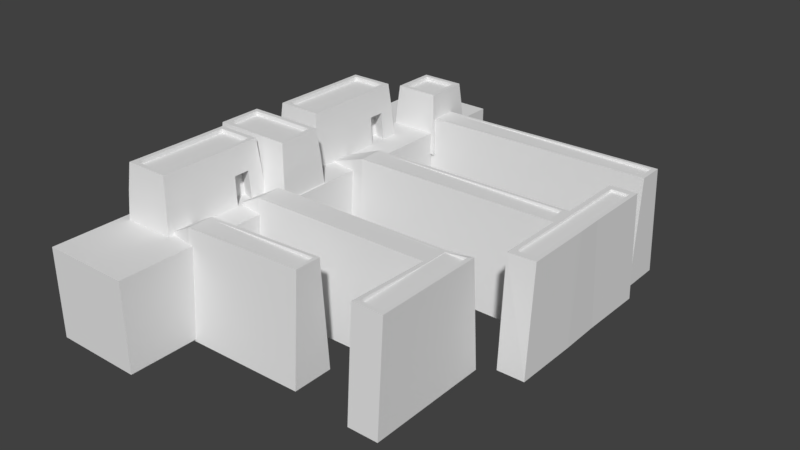 # Source: Egyptian_Port_2.blend  (saved by Blender 2.78.0; exported with 4.5.12 LTS)
import bpy
from mathutils import Matrix  # noqa: F401  (used for matrix-valued properties, if any)

bpy.ops.wm.read_factory_settings(use_empty=True)
scene = bpy.context.scene
scene.name = 'Scene'

# ---- collections
col_collection_1 = bpy.data.collections.new('Collection 1'); scene.collection.children.link(col_collection_1)

# ---- world
world_world = bpy.data.worlds.new('World'); scene.world = world_world
world_world.color = (0.05088, 0.05088, 0.05088)
world_world.use_sun_shadow = False
world_world.sun_shadow_jitter_overblur = 0.0
world_world.cycles.sampling_method = 'MANUAL'

# ---- meshes
me_cube_002 = bpy.data.meshes.new('Cube.002')
me_cube_002.from_pydata([(-0.0881, -0.03925, -0.02259), (-0.08134, -0.03249, 0.07063), (-0.0881, 0.03893, -0.02259), (-0.08134, 0.03217, 0.07063), (0.0398, -0.04021, -0.02259), (0.03303, -0.03345, 0.07063), (0.0398, 0.03797, -0.02259), (0.03303, 0.03121, 0.07063), (-0.07466, -0.02581, 0.07063), (-0.07466, 0.02549, 0.07063), (0.02636, 0.02453, 0.07063), (0.02636, -0.02677, 0.07063), (-0.07466, -0.02581, 0.06473), (-0.07466, 0.02549, 0.06473), (0.02636, 0.02453, 0.06473), (0.02636, -0.02677, 0.06473), (0.01374, 0.03797, -0.02259), (-0.01232, 0.03797, -0.02259), (-0.01007, 0.03121, 0.07063), (0.01148, 0.03121, 0.07063), (-0.01232, -0.04021, -0.02259), (0.01374, -0.04021, -0.02259), (0.01148, -0.03345, 0.07063), (-0.01007, -0.03345, 0.07063), (-0.007842, 0.02453, 0.07063), (0.009257, 0.02453, 0.07063), (0.009257, -0.02677, 0.07063), (-0.007842, -0.02677, 0.07063), (-0.007842, 0.02453, 0.06473), (0.009257, 0.02453, 0.06473), (0.009257, -0.02677, 0.06473), (-0.007842, -0.02677, 0.06473), (-0.08472, -0.03587, 0.03154), (-0.08472, 0.03555, 0.03154), (0.03642, 0.03459, 0.03154), (0.03642, -0.03683, 0.03154), (0.01261, -0.03683, 0.03154), (-0.01119, -0.03683, 0.03154), (-0.01119, 0.03459, 0.03154), (0.01261, 0.03459, 0.03154), (-0.0195, -0.01968, -0.02412), (0.02091, -0.01968, -0.02412), (0.01916, -0.0163, 0.03001), (-0.01775, -0.0163, 0.03001)], [], [(32, 1, 3, 33), (39, 19, 7, 34), (34, 7, 5, 35), (37, 23, 1, 32), (16, 6, 4, 21), (18, 3, 9, 24), (11, 10, 14, 15), (5, 7, 10, 11), (3, 1, 8, 9), (22, 5, 11, 26), (28, 13, 12, 31), (9, 8, 12, 13), (26, 11, 15, 30), (24, 9, 13, 28), (10, 25, 29, 14), (25, 24, 28, 29), (8, 27, 31, 12), (27, 26, 30, 31), (14, 29, 30, 15), (29, 28, 31, 30), (1, 23, 27, 8), (23, 22, 26, 27), (7, 19, 25, 10), (19, 18, 24, 25), (2, 17, 20, 0), (17, 16, 21, 20), (35, 5, 22, 36), (36, 22, 23, 37), (33, 3, 18, 38), (38, 18, 19, 39), (17, 38, 39, 16), (2, 33, 38, 17), (36, 37, 43, 42), (4, 35, 36, 21), (20, 37, 32, 0), (6, 34, 35, 4), (16, 39, 34, 6), (0, 32, 33, 2), (41, 42, 43, 40), (37, 20, 40, 43), (20, 21, 41, 40), (21, 36, 42, 41)])
_uv = me_cube_002.uv_layers.new(name='UVMap')
_uv.uv.foreach_set('vector', [1.788, 1.427, 1.737, 2.019, 0.8141, 2.019, 0.7685, 1.427, -0.05461, -1.545, -0.6163, -1.528, -0.6162, -1.854, -0.05447, -1.905, 2.909, 1.427, 2.864, 2.019, 1.94, 2.019, 1.889, 1.427, -1.178, -1.184, -0.6167, -1.201, -0.6164, 0.4965, -1.178, 0.5473, 1.845, 0.204, 1.848, 0.598, 0.7284, 0.6074, 0.7254, 0.2134, 0.7171, 1.258, 0.7225, 2.955, 0.6276, 2.853, 0.6217, 1.224, -1.914, 1.371, -1.914, 0.5982, -1.829, 0.598, -1.829, 1.371, -0.2037, 0.598, 0.7225, 0.6065, 0.626, 0.7066, -0.1089, 0.6998, 0.7225, 2.955, -0.2037, 2.947, -0.1072, 2.847, 0.6276, 2.853, -0.2064, 0.9239, -0.2037, 0.598, -0.1089, 0.6998, -0.111, 0.9584, -0.2137, 1.122, -0.2091, 2.752, -0.944, 2.745, -0.9486, 1.115, -1.914, 2.145, -1.914, 1.371, -1.829, 1.372, -1.829, 2.145, 1.933, -1.697, 1.933, -1.955, 2.018, -1.955, 2.017, -1.697, 1.933, -1.438, 1.933, 0.1916, 1.848, 0.1916, 1.848, -1.438, 1.933, -1.955, 1.933, -1.697, 1.848, -1.697, 1.848, -1.955, 1.933, -1.697, 1.933, -1.438, 1.848, -1.438, 1.848, -1.697, 1.933, 0.1916, 1.933, -1.438, 2.017, -1.438, 2.018, 0.1916, 1.933, -1.438, 1.933, -1.697, 2.017, -1.697, 2.017, -1.438, -0.2091, 0.6053, -0.2114, 0.8639, -0.9463, 0.8565, -0.944, 0.598, -0.2114, 0.8639, -0.2137, 1.122, -0.9486, 1.115, -0.9463, 0.8565, -0.2037, 2.947, -0.2091, 1.25, -0.1132, 1.217, -0.1072, 2.847, -0.2091, 1.25, -0.2064, 0.9239, -0.111, 0.9584, -0.1132, 1.217, 0.7225, 0.6065, 0.7198, 0.9323, 0.6238, 0.9651, 0.626, 0.7066, 0.7198, 0.9323, 0.7171, 1.258, 0.6217, 1.224, 0.6238, 0.9651, 1.848, -1.955, 1.842, -0.1901, 0.7225, -0.1807, 0.7284, -1.946, 1.842, -0.1901, 1.845, 0.204, 0.7254, 0.2134, 0.7225, -0.1807, -1.178, -1.904, -0.6164, -1.852, -0.6166, -1.526, -1.178, -1.544, -1.178, -1.544, -0.6166, -1.526, -0.6167, -1.201, -1.178, -1.184, -0.05443, 0.5465, -0.6161, 0.4951, -0.6164, -1.202, -0.05474, -1.185, -0.05474, -1.185, -0.6164, -1.202, -0.6163, -1.528, -0.05461, -1.545, 0.7222, -1.167, -0.05474, -1.185, -0.05461, -1.545, 0.7223, -1.561, 0.7225, 0.598, -0.05443, 0.5465, -0.05474, -1.185, 0.7222, -1.167, 2.018, -1.496, 2.018, -1.856, 2.312, -1.955, 2.312, -1.397, -1.955, -1.955, -1.178, -1.904, -1.178, -1.544, -1.955, -1.561, -1.955, -1.167, -1.178, -1.184, -1.178, 0.5473, -1.955, 0.598, 2.955, 0.6074, 2.909, 1.427, 1.889, 1.427, 1.839, 0.6074, 0.7223, -1.561, -0.05461, -1.545, -0.05447, -1.905, 0.7225, -1.955, 1.839, 0.6074, 1.788, 1.427, 0.7685, 1.427, 0.7225, 0.6074, 0.3578, 0.7065, 0.3585, 0.6827, 0.3738, 0.6827, 0.3745, 0.7065, -1.225, 1.418, -1.225, 2.237, -1.527, 2.239, -1.527, 1.42, -1.829, 1.921, -1.829, 1.527, -1.535, 1.419, -1.535, 2.03, -1.527, 0.5996, -1.527, 1.419, -1.829, 1.417, -1.829, 0.598])
me_cube_002.use_remesh_preserve_volume = False
me_cube_002.use_remesh_preserve_attributes = False
me_cube_002.use_mirror_vertex_groups = False
me_cube_002.update()
me_cube_001 = bpy.data.meshes.new('Cube.001')
me_cube_001.from_pydata([(-0.129, -0.03886, -0.02259), (-0.1223, -0.0321, 0.07063), (-0.129, 0.03932, -0.02259), (-0.1223, 0.03255, 0.07063), (0.0398, -0.04021, -0.02259), (0.03303, -0.03345, 0.07063), (0.0398, 0.03797, -0.02259), (0.03303, 0.03121, 0.07063), (-0.1156, -0.02542, 0.07063), (-0.1156, 0.02588, 0.07063), (0.02636, 0.02453, 0.07063), (0.02636, -0.02677, 0.07063), (-0.1156, -0.02542, 0.06473), (-0.1156, 0.02588, 0.06473), (0.02636, 0.02453, 0.06473), (0.02636, -0.02677, 0.06473), (0.01374, 0.03797, -0.02259), (-0.01232, 0.03797, -0.02259), (-0.01007, 0.03121, 0.07063), (0.01148, 0.03121, 0.07063), (-0.01232, -0.04021, -0.02259), (0.01374, -0.04021, -0.02259), (0.01148, -0.03345, 0.07063), (-0.01007, -0.03345, 0.07063), (-0.007842, 0.02453, 0.07063), (0.009257, 0.02453, 0.07063), (0.009257, -0.02677, 0.07063), (-0.007842, -0.02677, 0.07063), (-0.007842, 0.02453, 0.06473), (0.009257, 0.02453, 0.06473), (0.009257, -0.02677, 0.06473), (-0.007842, -0.02677, 0.06473), (-0.1257, -0.03548, 0.03154), (-0.1257, 0.03594, 0.03154), (0.03642, 0.03459, 0.03154), (0.03642, -0.03683, 0.03154), (0.01261, -0.03683, 0.03154), (-0.01119, -0.03683, 0.03154), (-0.01119, 0.03459, 0.03154), (0.01261, 0.03459, 0.03154), (-0.0195, -0.01968, -0.02412), (0.02091, -0.01968, -0.02412), (0.01916, -0.0163, 0.03001), (-0.01775, -0.0163, 0.03001)], [], [(32, 1, 3, 33), (39, 19, 7, 34), (34, 7, 5, 35), (37, 23, 1, 32), (16, 6, 4, 21), (18, 3, 9, 24), (11, 10, 14, 15), (5, 7, 10, 11), (3, 1, 8, 9), (22, 5, 11, 26), (28, 13, 12, 31), (9, 8, 12, 13), (26, 11, 15, 30), (24, 9, 13, 28), (10, 25, 29, 14), (25, 24, 28, 29), (8, 27, 31, 12), (27, 26, 30, 31), (14, 29, 30, 15), (29, 28, 31, 30), (1, 23, 27, 8), (23, 22, 26, 27), (7, 19, 25, 10), (19, 18, 24, 25), (2, 17, 20, 0), (17, 16, 21, 20), (35, 5, 22, 36), (36, 22, 23, 37), (33, 3, 18, 38), (38, 18, 19, 39), (17, 38, 39, 16), (2, 33, 38, 17), (36, 37, 43, 42), (4, 35, 36, 21), (20, 37, 32, 0), (6, 34, 35, 4), (16, 39, 34, 6), (0, 32, 33, 2), (41, 42, 43, 40), (37, 20, 40, 43), (20, 21, 41, 40), (21, 36, 42, 41)])
_uv = me_cube_001.uv_layers.new(name='UVMap')
_uv.uv.foreach_set('vector', [1.788, 1.427, 1.737, 2.019, 0.8141, 2.019, 0.7685, 1.427, -0.05461, -1.545, -0.6163, -1.528, -0.6162, -1.854, -0.05447, -1.905, 2.909, 1.427, 2.864, 2.019, 1.94, 2.019, 1.889, 1.427, -1.178, -1.184, -0.6167, -1.201, -0.6164, 0.4965, -1.178, 0.5473, 1.845, 0.204, 1.848, 0.598, 0.7284, 0.6074, 0.7254, 0.2134, 0.7171, 1.258, 0.7225, 2.955, 0.6276, 2.853, 0.6217, 1.224, -1.914, 1.371, -1.914, 0.5982, -1.829, 0.598, -1.829, 1.371, -0.2037, 0.598, 0.7225, 0.6065, 0.626, 0.7066, -0.1089, 0.6998, 0.7225, 2.955, -0.2037, 2.947, -0.1072, 2.847, 0.6276, 2.853, -0.2064, 0.9239, -0.2037, 0.598, -0.1089, 0.6998, -0.111, 0.9584, -0.2137, 1.122, -0.2091, 2.752, -0.944, 2.745, -0.9486, 1.115, -1.914, 2.145, -1.914, 1.371, -1.829, 1.372, -1.829, 2.145, 1.933, -1.697, 1.933, -1.955, 2.018, -1.955, 2.017, -1.697, 1.933, -1.438, 1.933, 0.1916, 1.848, 0.1916, 1.848, -1.438, 1.933, -1.955, 1.933, -1.697, 1.848, -1.697, 1.848, -1.955, 1.933, -1.697, 1.933, -1.438, 1.848, -1.438, 1.848, -1.697, 1.933, 0.1916, 1.933, -1.438, 2.017, -1.438, 2.018, 0.1916, 1.933, -1.438, 1.933, -1.697, 2.017, -1.697, 2.017, -1.438, -0.2091, 0.6053, -0.2114, 0.8639, -0.9463, 0.8565, -0.944, 0.598, -0.2114, 0.8639, -0.2137, 1.122, -0.9486, 1.115, -0.9463, 0.8565, -0.2037, 2.947, -0.2091, 1.25, -0.1132, 1.217, -0.1072, 2.847, -0.2091, 1.25, -0.2064, 0.9239, -0.111, 0.9584, -0.1132, 1.217, 0.7225, 0.6065, 0.7198, 0.9323, 0.6238, 0.9651, 0.626, 0.7066, 0.7198, 0.9323, 0.7171, 1.258, 0.6217, 1.224, 0.6238, 0.9651, 1.848, -1.955, 1.842, -0.1901, 0.7225, -0.1807, 0.7284, -1.946, 1.842, -0.1901, 1.845, 0.204, 0.7254, 0.2134, 0.7225, -0.1807, -1.178, -1.904, -0.6164, -1.852, -0.6166, -1.526, -1.178, -1.544, -1.178, -1.544, -0.6166, -1.526, -0.6167, -1.201, -1.178, -1.184, -0.05443, 0.5465, -0.6161, 0.4951, -0.6164, -1.202, -0.05474, -1.185, -0.05474, -1.185, -0.6164, -1.202, -0.6163, -1.528, -0.05461, -1.545, 0.7222, -1.167, -0.05474, -1.185, -0.05461, -1.545, 0.7223, -1.561, 0.7225, 0.598, -0.05443, 0.5465, -0.05474, -1.185, 0.7222, -1.167, 2.018, -1.496, 2.018, -1.856, 2.312, -1.955, 2.312, -1.397, -1.955, -1.955, -1.178, -1.904, -1.178, -1.544, -1.955, -1.561, -1.955, -1.167, -1.178, -1.184, -1.178, 0.5473, -1.955, 0.598, 2.955, 0.6074, 2.909, 1.427, 1.889, 1.427, 1.839, 0.6074, 0.7223, -1.561, -0.05461, -1.545, -0.05447, -1.905, 0.7225, -1.955, 1.839, 0.6074, 1.788, 1.427, 0.7685, 1.427, 0.7225, 0.6074, 0.3578, 0.7065, 0.3585, 0.6827, 0.3738, 0.6827, 0.3745, 0.7065, -1.225, 1.418, -1.225, 2.237, -1.527, 2.239, -1.527, 1.42, -1.829, 1.921, -1.829, 1.527, -1.535, 1.419, -1.535, 2.03, -1.527, 0.5996, -1.527, 1.419, -1.829, 1.417, -1.829, 0.598])
me_cube_001.use_remesh_preserve_volume = False
me_cube_001.use_remesh_preserve_attributes = False
me_cube_001.use_mirror_vertex_groups = False
me_cube_001.update()
me_cube = bpy.data.meshes.new('Cube')
me_cube.from_pydata([(-1.0, -1.0, -1.0), (-1.0, -1.0, 1.0), (-1.0, 1.0, -1.0), (-1.0, 1.0, 1.0), (1.0, -1.0, -1.0), (1.0, -1.0, 1.0), (1.0, 1.0, -1.0), (1.0, 1.0, 1.0)], [], [(0, 1, 3, 2), (2, 3, 7, 6), (6, 7, 5, 4), (4, 5, 1, 0), (2, 6, 4, 0), (7, 3, 1, 5)])
_uv = me_cube.uv_layers.new(name='UVMap')
_uv.uv.foreach_set('vector', [1.054, -0.0544, -0.0544, -0.0544, -0.0544, -1.163, 1.054, -1.163, -0.0544, 1.054, -1.163, 1.054, -1.163, -0.0544, -0.0544, -0.0544, -0.0544, -0.0544, -1.163, -0.0544, -1.163, -1.163, -0.0544, -1.163, -0.0544, 1.054, -0.0544, -0.0544, 1.054, -0.0544, 1.054, 1.054, 2.163, -0.0544, 1.054, -0.0544, 1.054, -1.163, 2.163, -1.163, -0.0544, 1.054, -0.0544, 2.163, -1.163, 2.163, -1.163, 1.054])
me_cube.use_remesh_preserve_volume = False
me_cube.use_remesh_preserve_attributes = False
me_cube.use_mirror_vertex_groups = False
me_cube.update()
me_cube_052 = bpy.data.meshes.new('Cube.052')
me_cube_052.from_pydata([(-0.03838, -0.04021, -0.02259), (-0.03162, -0.03345, 0.07063), (-0.03838, 0.03797, -0.02259), (-0.03162, 0.03121, 0.07063), (0.0398, -0.04021, -0.02259), (0.03303, -0.03345, 0.07063), (0.0398, 0.03797, -0.02259), (0.03303, 0.03121, 0.07063), (-0.02494, -0.02677, 0.07063), (-0.02494, 0.02453, 0.07063), (0.02636, 0.02453, 0.07063), (0.02636, -0.02677, 0.07063), (-0.02494, -0.02677, 0.06473), (-0.02494, 0.02453, 0.06473), (0.02636, 0.02453, 0.06473), (0.02636, -0.02677, 0.06473), (0.01374, 0.03797, -0.02259), (-0.01232, 0.03797, -0.02259), (-0.01007, 0.03121, 0.07063), (0.01148, 0.03121, 0.07063), (-0.01232, -0.04021, -0.02259), (0.01374, -0.04021, -0.02259), (0.01148, -0.03345, 0.07063), (-0.01007, -0.03345, 0.07063), (-0.007842, 0.02453, 0.07063), (0.009257, 0.02453, 0.07063), (0.009257, -0.02677, 0.07063), (-0.007842, -0.02677, 0.07063), (-0.007842, 0.02453, 0.06473), (0.009257, 0.02453, 0.06473), (0.009257, -0.02677, 0.06473), (-0.007842, -0.02677, 0.06473), (-0.035, -0.03683, 0.03154), (-0.035, 0.03459, 0.03154), (0.03642, 0.03459, 0.03154), (0.03642, -0.03683, 0.03154), (0.01261, -0.03683, 0.03154), (-0.01119, -0.03683, 0.03154), (-0.01119, 0.03459, 0.03154), (0.01261, 0.03459, 0.03154), (-0.0195, -0.01968, -0.02412), (0.02091, -0.01968, -0.02412), (0.01916, -0.0163, 0.03001), (-0.01775, -0.0163, 0.03001)], [], [(32, 1, 3, 33), (39, 19, 7, 34), (34, 7, 5, 35), (37, 23, 1, 32), (16, 6, 4, 21), (18, 3, 9, 24), (11, 10, 14, 15), (5, 7, 10, 11), (3, 1, 8, 9), (22, 5, 11, 26), (28, 13, 12, 31), (9, 8, 12, 13), (26, 11, 15, 30), (24, 9, 13, 28), (10, 25, 29, 14), (25, 24, 28, 29), (8, 27, 31, 12), (27, 26, 30, 31), (14, 29, 30, 15), (29, 28, 31, 30), (1, 23, 27, 8), (23, 22, 26, 27), (7, 19, 25, 10), (19, 18, 24, 25), (2, 17, 20, 0), (17, 16, 21, 20), (35, 5, 22, 36), (36, 22, 23, 37), (33, 3, 18, 38), (38, 18, 19, 39), (17, 38, 39, 16), (2, 33, 38, 17), (36, 37, 43, 42), (4, 35, 36, 21), (20, 37, 32, 0), (6, 34, 35, 4), (16, 39, 34, 6), (0, 32, 33, 2), (41, 42, 43, 40), (37, 20, 40, 43), (20, 21, 41, 40), (21, 36, 42, 41)])
_uv = me_cube_052.uv_layers.new(name='UVMap')
_uv.uv.foreach_set('vector', [-1.356, 0.7492, -1.301, 0.02952, -0.2471, 0.02952, -0.192, 0.7492, -0.58, -0.6908, -0.5984, -1.411, -0.2471, -1.411, -0.192, -0.6908, -0.08181, 0.7492, -0.0267, 0.02952, 1.027, 0.02952, 1.082, 0.7492, 0.6941, -0.6908, 0.6758, -1.411, 1.027, -1.411, 1.082, -0.6908, 1.137, -0.9324, 1.137, -1.411, 2.411, -1.411, 2.411, -0.9324, 2.191, 0.8212, 2.191, 1.217, 2.082, 1.094, 2.082, 0.7803, 0.169, 2.411, 0.169, 1.469, 0.2651, 1.469, 0.2651, 2.411, 1.137, 0.02952, 2.191, 0.02952, 2.082, 0.1522, 1.246, 0.1522, 2.191, 1.217, 1.137, 1.217, 1.246, 1.094, 2.082, 1.094, 1.137, 0.4253, 1.137, 0.02952, 1.246, 0.1522, 1.246, 0.4662, 1.973, 1.845, 1.973, 2.159, 1.137, 2.159, 1.137, 1.845, 0.2651, 2.411, 0.2651, 1.469, 0.3613, 1.469, 0.3613, 2.411, 0.3613, 1.783, 0.3613, 1.469, 0.4573, 1.469, 0.4573, 1.783, 0.5534, 2.097, 0.5534, 2.411, 0.4573, 2.411, 0.4573, 2.097, 0.5534, 1.469, 0.5534, 1.783, 0.4573, 1.783, 0.4573, 1.469, 0.5534, 1.783, 0.5534, 2.097, 0.4573, 2.097, 0.4573, 1.783, 0.3613, 2.411, 0.3613, 2.097, 0.4573, 2.097, 0.4573, 2.411, 0.3613, 2.097, 0.3613, 1.783, 0.4573, 1.783, 0.4573, 2.097, 1.973, 1.217, 1.973, 1.531, 1.137, 1.531, 1.137, 1.217, 1.973, 1.531, 1.973, 1.845, 1.137, 1.845, 1.137, 1.531, 1.137, 1.217, 1.137, 0.8212, 1.246, 0.7803, 1.246, 1.094, 1.137, 0.8212, 1.137, 0.4253, 1.246, 0.4662, 1.246, 0.7803, 2.191, 0.02952, 2.191, 0.4253, 2.082, 0.4662, 2.082, 0.1522, 2.191, 0.4253, 2.191, 0.8212, 2.082, 0.7803, 2.082, 0.4662, 1.137, 0.02475, 1.137, -0.4538, 2.411, -0.4538, 2.411, 0.02475, 1.137, -0.4538, 1.137, -0.9324, 2.411, -0.9324, 2.411, -0.4538, -0.08183, -0.6908, -0.02674, -1.411, 0.3245, -1.411, 0.3062, -0.6908, 0.3062, -0.6908, 0.3245, -1.411, 0.6758, -1.411, 0.6941, -0.6908, -1.356, -0.6908, -1.301, -1.411, -0.9496, -1.411, -0.968, -0.6908, -0.968, -0.6908, -0.9496, -1.411, -0.5984, -1.411, -0.58, -0.6908, -0.9863, 0.02952, -0.968, -0.6908, -0.58, -0.6908, -0.5616, 0.02952, -1.411, 0.02952, -1.356, -0.6908, -0.968, -0.6908, -0.9863, 0.02952, 0.169, 1.469, 0.169, 1.906, -0.1196, 1.906, -0.1196, 1.469, -0.1369, 0.02952, -0.08183, -0.6908, 0.3062, -0.6908, 0.2878, 0.02952, 0.7125, 0.02952, 0.6941, -0.6908, 1.082, -0.6908, 1.137, 0.02952, -0.1369, 1.469, -0.08181, 0.7492, 1.082, 0.7492, 1.137, 1.469, -0.5616, 0.02952, -0.58, -0.6908, -0.192, -0.6908, -0.1369, 0.02952, -1.411, 1.469, -1.356, 0.7492, -0.192, 0.7492, -0.1369, 1.469, 0.3642, 0.7055, 0.3647, 0.6871, 0.3746, 0.6871, 0.3751, 0.7055, -0.6971, 2.188, -0.6971, 1.469, -0.4079, 1.469, -0.4079, 2.188, -0.1196, 1.469, -0.1196, 1.947, -0.4079, 1.947, -0.4079, 1.469, -0.6971, 1.469, -0.6971, 2.188, -0.9863, 2.188, -0.9863, 1.469])
me_cube_052.use_remesh_preserve_volume = False
me_cube_052.use_remesh_preserve_attributes = False
me_cube_052.use_mirror_vertex_groups = False
me_cube_052.update()
me_cube_016 = bpy.data.meshes.new('Cube.016')
me_cube_016.from_pydata([(0.03319, -0.04796, -0.06625), (0.01877, -0.04851, 0.1425), (-0.04507, -0.05095, -0.06625), (-0.03064, -0.0504, 0.1425), (0.01994, 0.1861, -0.06625), (0.005521, 0.1855, 0.1364), (-0.05831, 0.1831, -0.06625), (-0.04389, 0.1836, 0.1364), (0.01212, -0.04213, 0.1425), (-0.02466, -0.04354, 0.1425), (-0.03725, 0.1772, 0.1364), (-0.000467, 0.1786, 0.1364), (0.01212, -0.04213, 0.1366), (-0.02466, -0.04354, 0.1366), (-0.03725, 0.1772, 0.1366), (-0.000467, 0.1786, 0.1366), (-0.03898, 0.2346, 0.1084), (-0.04941, 0.2342, -0.03816), (0.007155, 0.2364, -0.03816), (-0.003269, 0.236, 0.1084)], [], [(0, 1, 3, 2), (2, 3, 7, 6), (7, 5, 19, 16), (4, 5, 1, 0), (2, 6, 4, 0), (5, 7, 10, 11), (11, 10, 14, 15), (3, 1, 8, 9), (1, 5, 11, 8), (7, 3, 9, 10), (14, 13, 12, 15), (9, 8, 12, 13), (8, 11, 15, 12), (10, 9, 13, 14), (17, 16, 19, 18), (6, 7, 16, 17), (5, 4, 18, 19), (4, 6, 17, 18)])
_uv = me_cube_016.uv_layers.new(name='UVMap')
_uv.uv.foreach_set('vector', [-0.1521, 2.699, -0.04538, 1.189, 0.3202, 1.189, 0.4269, 2.699, 1.394, 1.189, -0.1521, 1.189, -0.1089, -1.329, 1.393, -1.329, 2.339, -1.316, 1.973, -1.311, 2.02, -1.696, 2.284, -1.699, -1.694, -1.328, -0.1916, -1.328, -0.1521, 1.191, -1.699, 1.191, 1.394, 1.149, 1.394, -1.293, 1.973, -1.287, 1.973, 1.156, 1.973, -1.311, 2.339, -1.316, 2.292, -1.267, 2.02, -1.264, 0.4716, 1.189, 0.4716, 1.455, 0.4707, 1.455, 0.4707, 1.189, 2.339, 1.201, 1.973, 1.205, 2.02, 1.157, 2.292, 1.154, 1.973, 1.205, 1.973, -1.311, 2.02, -1.264, 2.02, 1.157, 2.339, -1.316, 2.339, 1.201, 2.292, 1.154, 2.292, -1.267, 2.339, 0.7217, 2.339, -1.696, 2.611, -1.699, 2.611, 0.7187, 0.4269, 1.455, 0.4269, 1.189, 0.4707, 1.189, 0.4707, 1.455, 2.699, -1.699, 2.698, 0.7241, 2.699, 0.724, 2.655, -1.698, 2.654, -1.699, 2.655, 0.7251, 2.611, 0.7242, 2.655, -1.699, 1.394, 2.215, 1.472, 1.156, 1.736, 1.156, 1.813, 2.215, 1.393, -1.329, -0.1089, -1.329, 0.0958, -1.699, 1.181, -1.699, -0.1916, -1.328, -1.694, -1.328, -1.482, -1.698, -0.3962, -1.699, 1.973, -1.287, 1.394, -1.293, 1.48, -1.699, 1.898, -1.694])
me_cube_016.use_remesh_preserve_volume = False
me_cube_016.use_remesh_preserve_attributes = False
me_cube_016.use_mirror_vertex_groups = False
me_cube_016.update()
me_cube_050 = bpy.data.meshes.new('Cube.050')
me_cube_050.from_pydata([(0.03727, -0.1624, -0.06625), (0.02285, -0.1629, 0.1425), (-0.04098, -0.1654, -0.06625), (-0.02656, -0.1648, 0.1425), (0.01994, 0.1861, -0.06625), (0.005521, 0.1855, 0.1364), (-0.05831, 0.1831, -0.06625), (-0.04389, 0.1836, 0.1364), (0.01621, -0.1565, 0.1425), (-0.02057, -0.1579, 0.1425), (-0.03725, 0.1772, 0.1364), (-0.000467, 0.1786, 0.1364), (0.01621, -0.1565, 0.1366), (-0.02057, -0.1579, 0.1366), (-0.03725, 0.1772, 0.1366), (-0.000467, 0.1786, 0.1366), (-0.03898, 0.2346, 0.1084), (-0.04941, 0.2342, -0.03816), (0.007155, 0.2364, -0.03816), (-0.003269, 0.236, 0.1084)], [], [(0, 1, 3, 2), (2, 3, 7, 6), (7, 5, 19, 16), (4, 5, 1, 0), (2, 6, 4, 0), (5, 7, 10, 11), (11, 10, 14, 15), (3, 1, 8, 9), (1, 5, 11, 8), (7, 3, 9, 10), (14, 13, 12, 15), (9, 8, 12, 13), (8, 11, 15, 12), (10, 9, 13, 14), (17, 16, 19, 18), (6, 7, 16, 17), (5, 4, 18, 19), (4, 6, 17, 18)])
_uv = me_cube_050.uv_layers.new(name='UVMap')
_uv.uv.foreach_set('vector', [-0.1521, 2.699, -0.04538, 1.189, 0.3202, 1.189, 0.4269, 2.699, 1.394, 1.189, -0.1521, 1.189, -0.1089, -1.329, 1.393, -1.329, 2.339, -1.316, 1.973, -1.311, 2.02, -1.696, 2.284, -1.699, -1.694, -1.328, -0.1916, -1.328, -0.1521, 1.191, -1.699, 1.191, 1.394, 1.149, 1.394, -1.293, 1.973, -1.287, 1.973, 1.156, 1.973, -1.311, 2.339, -1.316, 2.292, -1.267, 2.02, -1.264, 0.4716, 1.189, 0.4716, 1.455, 0.4707, 1.455, 0.4707, 1.189, 2.339, 1.201, 1.973, 1.205, 2.02, 1.157, 2.292, 1.154, 1.973, 1.205, 1.973, -1.311, 2.02, -1.264, 2.02, 1.157, 2.339, -1.316, 2.339, 1.201, 2.292, 1.154, 2.292, -1.267, 2.339, 0.7217, 2.339, -1.696, 2.611, -1.699, 2.611, 0.7187, 0.4269, 1.455, 0.4269, 1.189, 0.4707, 1.189, 0.4707, 1.455, 2.699, -1.699, 2.698, 0.7241, 2.699, 0.724, 2.655, -1.698, 2.654, -1.699, 2.655, 0.7251, 2.611, 0.7242, 2.655, -1.699, 1.394, 2.215, 1.472, 1.156, 1.736, 1.156, 1.813, 2.215, 1.393, -1.329, -0.1089, -1.329, 0.0958, -1.699, 1.181, -1.699, -0.1916, -1.328, -1.694, -1.328, -1.482, -1.698, -0.3962, -1.699, 1.973, -1.287, 1.394, -1.293, 1.48, -1.699, 1.898, -1.694])
me_cube_050.use_remesh_preserve_volume = False
me_cube_050.use_remesh_preserve_attributes = False
me_cube_050.use_mirror_vertex_groups = False
me_cube_050.update()
me_cube_049 = bpy.data.meshes.new('Cube.049')
me_cube_049.from_pydata([(0.03289, -0.08132, -0.06625), (0.01847, -0.08187, 0.1425), (-0.04537, -0.08431, -0.06625), (-0.03095, -0.08376, 0.1425), (0.01994, 0.1861, -0.06625), (0.005521, 0.1855, 0.1364), (-0.05831, 0.1831, -0.06625), (-0.04389, 0.1836, 0.1364), (0.01182, -0.07549, 0.1425), (-0.02496, -0.0769, 0.1425), (-0.03725, 0.1772, 0.1364), (-0.000467, 0.1786, 0.1364), (0.01182, -0.07549, 0.1366), (-0.02496, -0.0769, 0.1366), (-0.03725, 0.1772, 0.1366), (-0.000467, 0.1786, 0.1366), (-0.03898, 0.2346, 0.1084), (-0.04941, 0.2342, -0.03816), (0.007155, 0.2364, -0.03816), (-0.003269, 0.236, 0.1084), (-0.04237, -0.1183, -0.06625), (0.03588, -0.1154, -0.06625), (0.02146, -0.1159, 0.1425), (-0.02795, -0.1178, 0.1425), (0.1594, -0.07868, -0.06625), (0.1463, -0.0783, 0.1425), (-0.16, -0.08698, 0.1425), (-0.1707, -0.08687, -0.06625), (0.1606, -0.1129, -0.06625), (0.1499, -0.1126, 0.1425), (-0.1552, -0.1212, 0.1425), (-0.1682, -0.1211, -0.06625), (0.01683, -0.08809, 0.1425), (-0.02856, -0.08963, 0.1425), (0.01908, -0.11, 0.1425), (-0.02632, -0.1116, 0.1425), (-0.1443, -0.1146, 0.1425), (-0.146, -0.09218, 0.1425), (0.1347, -0.08511, 0.1425), (0.1365, -0.1075, 0.1425), (0.01683, -0.08809, 0.1378), (-0.02856, -0.08963, 0.1378), (0.01908, -0.11, 0.1378), (-0.02632, -0.1116, 0.1378), (-0.1443, -0.1146, 0.1378), (-0.146, -0.09218, 0.1378), (0.1347, -0.08511, 0.1378), (0.1365, -0.1075, 0.1378)], [], [(2, 0, 21, 20), (2, 3, 7, 6), (7, 5, 19, 16), (4, 5, 1, 0), (2, 6, 4, 0), (5, 7, 10, 11), (11, 10, 14, 15), (3, 1, 8, 9), (1, 5, 11, 8), (7, 3, 9, 10), (14, 13, 12, 15), (9, 8, 12, 13), (8, 11, 15, 12), (10, 9, 13, 14), (17, 16, 19, 18), (6, 7, 16, 17), (5, 4, 18, 19), (4, 6, 17, 18), (21, 22, 23, 20), (21, 0, 24, 28), (23, 22, 34, 35), (29, 25, 38, 39), (26, 27, 31, 30), (24, 25, 29, 28), (3, 2, 27, 26), (0, 1, 25, 24), (30, 23, 35, 36), (2, 20, 31, 27), (20, 23, 30, 31), (22, 21, 28, 29), (32, 33, 41, 40), (37, 36, 44, 45), (33, 37, 45, 41), (22, 29, 39, 34), (3, 26, 37, 33), (26, 30, 36, 37), (25, 1, 32, 38), (1, 3, 33, 32), (43, 41, 45, 44), (40, 41, 43, 42), (40, 42, 47, 46), (34, 39, 47, 42), (36, 35, 43, 44), (39, 38, 46, 47), (35, 34, 42, 43), (38, 32, 40, 46)])
_uv = me_cube_049.uv_layers.new(name='UVMap')
_uv.uv.foreach_set('vector', [-0.5816, 0.4398, -0.2747, 0.4371, -0.2669, 0.5658, -0.5737, 0.5685, -0.2616, 2.079, -1.081, 2.081, -1.057, 0.7601, -0.2616, 0.7581, 0.9785, -0.8836, 0.7848, -0.8856, 0.8138, -1.081, 0.9538, -1.08, 0.2386, 0.7642, 1.034, 0.7639, 1.052, 2.077, 0.2326, 2.077, -0.5816, 0.4398, -0.6096, -0.8766, -0.3027, -0.8793, -0.2747, 0.4371, 0.7848, -0.8856, 0.9785, -0.8836, 0.9532, -0.8587, 0.809, -0.8602, 0.2284, 0.5685, 0.2284, 0.7081, 0.2279, 0.7081, 0.2279, 0.5685, 0.9483, 0.4393, 0.7545, 0.4373, 0.7799, 0.4125, 0.9241, 0.4139, 0.7545, 0.4373, 0.7848, -0.8856, 0.809, -0.8602, 0.7799, 0.4125, 0.9785, -0.8836, 0.9483, 0.4393, 0.9241, 0.4139, 0.9532, -0.8587, 2.014, 0.5686, 2.014, 1.841, 1.87, 1.842, 1.87, 0.5702, 1.485, 0.293, 1.485, 0.4326, 1.462, 0.4326, 1.462, 0.293, 2.014, 1.839, 2.035, 0.5686, 2.034, 0.5686, 2.037, 1.839, 2.06, 0.5686, 2.061, 1.832, 2.037, 1.831, 2.061, 0.5686, 1.462, 0.293, 1.503, -0.2626, 1.643, -0.2626, 1.684, 0.293, -0.2616, 0.7581, -1.057, 0.7601, -0.9486, 0.57, -0.3733, 0.5685, 1.034, 0.7639, 0.2386, 0.7642, 0.3511, 0.5688, 0.9263, 0.5686, -0.3027, -0.8793, -0.6096, -0.8766, -0.5689, -1.079, -0.3472, -1.081, 1.87, 1.335, 1.052, 1.28, 1.052, 1.093, 1.87, 1.038, -0.2669, 0.5658, -0.2747, 0.4371, 0.2103, 0.4397, 0.2326, 0.5685, 0.9402, 0.5686, 0.7465, 0.5666, 0.7552, 0.5441, 0.9331, 0.5452, 0.2326, 0.5686, 0.264, 0.4392, 0.3112, 0.4625, 0.2833, 0.5459, 1.957, -0.2614, 1.957, 0.5313, 1.822, 0.5304, 1.821, -0.2626, 1.685, 0.5304, 1.684, -0.2626, 1.821, -0.2613, 1.821, 0.5314, 1.462, -0.2626, 1.476, -1.056, 1.975, -1.081, 1.975, -0.2883, -0.2561, 1.362, -0.2616, 0.5685, 0.2279, 0.5981, 0.2279, 1.391, 1.431, 0.5667, 0.9402, 0.5686, 0.9331, 0.5452, 1.384, 0.5434, -0.5816, 0.4398, -0.5737, 0.5685, -1.059, 0.5659, -1.081, 0.4371, 1.87, 1.038, 1.052, 1.093, 1.052, 0.6181, 1.87, 0.5686, 1.052, 1.28, 1.87, 1.335, 1.87, 1.819, 1.052, 1.778, 2.079, 1.005, 2.079, 1.177, 2.061, 1.177, 2.061, 1.005, 1.48, 0.4326, 1.48, 0.5192, 1.462, 0.5193, 1.462, 0.4328, 2.079, 1.177, 2.079, 1.634, 2.061, 1.634, 2.061, 1.177, 0.7465, 0.5666, 0.2326, 0.5686, 0.2833, 0.5459, 0.7552, 0.5441, 0.9483, 0.4393, 1.462, 0.4373, 1.411, 0.46, 0.9395, 0.4618, 1.462, 0.4373, 1.431, 0.5667, 1.384, 0.5434, 1.411, 0.46, 0.264, 0.4392, 0.7545, 0.4373, 0.7616, 0.4607, 0.3112, 0.4625, 0.7545, 0.4373, 0.9483, 0.4393, 0.9395, 0.4618, 0.7616, 0.4607, 1.975, -0.452, 2.061, -0.4456, 2.063, 0.01121, 1.977, -0.0159, 2.063, -0.6179, 2.061, -0.4456, 1.975, -0.452, 1.977, -0.6242, 2.063, -0.6179, 1.977, -0.6242, 1.975, -1.081, 2.061, -1.054, 2.063, -0.6242, 2.063, -1.081, 2.081, -1.081, 2.081, -0.6242, 2.063, -0.01592, 2.063, -0.452, 2.081, -0.452, 2.081, -0.01592, 1.48, 0.5182, 1.48, 0.4328, 1.499, 0.4326, 1.499, 0.518, 2.063, -0.452, 2.063, -0.6242, 2.081, -0.6242, 2.081, -0.452, 2.079, 0.5686, 2.079, 1.005, 2.061, 1.005, 2.061, 0.5686])
me_cube_049.use_remesh_preserve_volume = False
me_cube_049.use_remesh_preserve_attributes = False
me_cube_049.use_mirror_vertex_groups = False
me_cube_049.update()
me_cube_047 = bpy.data.meshes.new('Cube.047')
me_cube_047.from_pydata([(0.03727, -0.1624, -0.06625), (0.02285, -0.1629, 0.1368), (-0.04098, -0.1654, -0.06625), (-0.02656, -0.1648, 0.1368), (0.01994, 0.1861, -0.06625), (0.005521, 0.1855, 0.1364), (-0.05831, 0.1831, -0.06625), (-0.04389, 0.1836, 0.1364), (0.01621, -0.1565, 0.1368), (-0.02057, -0.1579, 0.1368), (-0.03725, 0.1772, 0.1364), (-0.000467, 0.1786, 0.1364), (0.01621, -0.1565, 0.1366), (-0.02057, -0.1579, 0.1366), (-0.03725, 0.1772, 0.1366), (-0.000467, 0.1786, 0.1366), (-0.03898, 0.2346, 0.1084), (-0.04941, 0.2342, -0.03816), (0.007155, 0.2364, -0.03816), (-0.003269, 0.236, 0.1084), (-0.03875, -0.2237, -0.06625), (0.0395, -0.2207, -0.06625), (0.02508, -0.2212, 0.1425), (-0.02433, -0.2231, 0.1425), (-0.1869, -0.1709, 0.1421), (-0.2013, -0.1715, -0.06665), (-0.1847, -0.2293, 0.1421), (-0.1991, -0.2298, -0.06665), (0.01671, -0.1713, 0.1368), (-0.02902, -0.173, 0.1368), (0.01835, -0.2134, 0.1425), (-0.02738, -0.2152, 0.1425), (-0.1758, -0.2208, 0.1421), (-0.1774, -0.1786, 0.1421), (0.01672, -0.1713, 0.1362), (-0.02902, -0.173, 0.1362), (0.01836, -0.2134, 0.1362), (-0.02737, -0.2152, 0.1362), (-0.1758, -0.2208, 0.1358), (-0.1774, -0.1786, 0.1358)], [], [(2, 20, 27, 25), (2, 3, 7, 6), (7, 5, 19, 16), (4, 5, 1, 0), (2, 6, 4, 0), (5, 7, 10, 11), (11, 10, 14, 15), (3, 1, 8, 9), (1, 5, 11, 8), (7, 3, 9, 10), (14, 13, 12, 15), (9, 8, 12, 13), (8, 11, 15, 12), (10, 9, 13, 14), (17, 16, 19, 18), (6, 7, 16, 17), (5, 4, 18, 19), (4, 6, 17, 18), (21, 22, 23, 20), (0, 1, 22, 21), (23, 22, 30, 31), (2, 0, 21, 20), (24, 25, 27, 26), (3, 2, 25, 24), (26, 23, 31, 32), (20, 23, 26, 27), (33, 32, 38, 39), (32, 31, 37, 38), (24, 26, 32, 33), (3, 24, 33, 29), (1, 3, 29, 28), (22, 1, 28, 30), (34, 35, 37, 36), (37, 35, 39, 38), (28, 29, 35, 34), (29, 33, 39, 35), (30, 28, 34, 36), (31, 30, 36, 37)])
_uv = me_cube_047.uv_layers.new(name='UVMap')
_uv.uv.foreach_set('vector', [-0.6539, 0.3649, -0.6539, 0.637, -1.514, 0.6371, -1.514, 0.365, -0.4235, 2.514, -1.514, 2.514, -1.513, 0.8767, -0.4242, 0.8767, 0.05255, -1.27, -0.2125, -1.27, -0.176, -1.514, 0.01553, -1.514, 0.8942, -1.274, 1.983, -1.274, 1.982, 0.364, 0.8914, 0.364, -0.6539, 0.3649, -0.6751, -1.261, -0.2554, -1.261, -0.2341, 0.365, -0.2125, -1.27, 0.05255, -1.27, 0.01826, -1.239, -0.179, -1.239, -0.3017, 0.6371, -0.3017, 0.81, -0.3023, 0.81, -0.3023, 0.6371, 0.03092, 0.3671, -0.2341, 0.3671, -0.1998, 0.3361, -0.002549, 0.3361, -0.2341, 0.3671, -0.2125, -1.27, -0.179, -1.239, -0.1998, 0.3361, 0.05255, -1.27, 0.03092, 0.3671, -0.002549, 0.3361, 0.01826, -1.239, 2.012, 0.06289, 2.012, -1.512, 2.209, -1.514, 2.209, 0.06089, -0.3564, 0.81, -0.3564, 0.6371, -0.3553, 0.6371, -0.3553, 0.81, 2.512, 0.7493, 2.513, -0.8258, 2.512, -0.8258, 2.513, 0.7493, 2.514, 0.0618, 2.513, -1.514, 2.514, -1.514, 2.513, 0.0618, 2.209, -0.8258, 2.265, -1.514, 2.457, -1.514, 2.513, -0.8258, -0.4242, 0.8767, -1.513, 0.8767, -1.364, 0.6371, -0.5773, 0.6371, 1.983, -1.274, 0.8942, -1.274, 1.047, -1.514, 1.834, -1.514, -0.2554, -1.261, -0.6751, -1.261, -0.6168, -1.514, -0.3134, -1.514, 2.01, 1.76, 0.8915, 1.693, 0.891, 1.461, 2.01, 1.392, 0.8914, 0.364, 1.982, 0.364, 2.012, 0.638, 0.891, 0.638, 0.03096, 0.6422, -0.2341, 0.6422, -0.1996, 0.6045, 0.04567, 0.6043, -0.6539, 0.3649, -0.2341, 0.365, -0.2342, 0.6371, -0.6539, 0.637, 2.01, 1.621, 2.01, 0.6382, 2.323, 0.638, 2.323, 1.621, -0.2341, 1.652, -0.232, 0.6961, 0.6258, 0.6422, 0.6258, 1.625, 0.891, 0.6421, 0.03096, 0.6422, 0.04567, 0.6043, 0.8416, 0.6039, 2.01, 1.392, 0.891, 1.461, 0.8917, 0.7074, 2.01, 0.638, -0.2682, 0.6371, -0.2682, 0.8351, -0.3017, 0.8351, -0.3017, 0.6371, -0.2677, 1.55, -0.2682, 0.852, -0.2346, 0.8521, -0.2341, 1.55, 0.891, 0.3682, 0.891, 0.6421, 0.8416, 0.6039, 0.8418, 0.4059, 0.03092, 0.3671, 0.891, 0.3682, 0.8418, 0.4059, 0.04579, 0.4052, -0.2341, 0.3671, 0.03092, 0.3671, 0.04579, 0.4052, -0.1995, 0.4053, -0.2341, 0.6422, -0.2341, 0.3671, -0.1995, 0.4053, -0.1996, 0.6045, 0.8517, 0.6425, 0.8517, 0.8575, 0.6258, 0.8572, 0.6259, 0.6422, 0.6258, 0.8572, 0.8517, 0.8575, 0.8517, 1.555, 0.6259, 1.555, -0.4199, 0.6371, -0.4196, 0.8521, -0.4224, 0.852, -0.4228, 0.6371, -0.4196, 0.8521, -0.3899, 1.55, -0.4235, 1.55, -0.4224, 0.852, -0.3899, 0.8352, -0.3593, 0.6371, -0.3564, 0.6371, -0.3564, 0.8351, -0.2682, 0.852, -0.2677, 0.6371, -0.2341, 0.6371, -0.2346, 0.8521])
me_cube_047.use_remesh_preserve_volume = False
me_cube_047.use_remesh_preserve_attributes = False
me_cube_047.use_mirror_vertex_groups = False
me_cube_047.update()
me_cube_053 = bpy.data.meshes.new('Cube.053')
me_cube_053.from_pydata([(-0.129, -0.03886, -0.02259), (-0.1223, -0.0321, 0.07063), (-0.129, 0.03932, -0.02259), (-0.1223, 0.03255, 0.07063), (0.0398, -0.04021, -0.02259), (0.03303, -0.03345, 0.07063), (0.0398, 0.03797, -0.02259), (0.03303, 0.03121, 0.07063), (-0.1156, -0.02542, 0.07063), (-0.1156, 0.02588, 0.07063), (0.02636, 0.02453, 0.07063), (0.02636, -0.02677, 0.07063), (-0.1156, -0.02542, 0.06473), (-0.1156, 0.02588, 0.06473), (0.02636, 0.02453, 0.06473), (0.02636, -0.02677, 0.06473), (0.01374, 0.03797, -0.02259), (-0.01232, 0.03797, -0.02259), (-0.01007, 0.03121, 0.07063), (0.01148, 0.03121, 0.07063), (-0.01232, -0.04021, -0.02259), (0.01374, -0.04021, -0.02259), (0.01148, -0.03345, 0.07063), (-0.01007, -0.03345, 0.07063), (-0.007842, 0.02453, 0.07063), (0.009257, 0.02453, 0.07063), (0.009257, -0.02677, 0.07063), (-0.007842, -0.02677, 0.07063), (-0.007842, 0.02453, 0.06473), (0.009257, 0.02453, 0.06473), (0.009257, -0.02677, 0.06473), (-0.007842, -0.02677, 0.06473), (-0.1257, -0.03548, 0.03154), (-0.1257, 0.03594, 0.03154), (0.03642, 0.03459, 0.03154), (0.03642, -0.03683, 0.03154), (0.01261, -0.03683, 0.03154), (-0.01119, -0.03683, 0.03154), (-0.01119, 0.03459, 0.03154), (0.01261, 0.03459, 0.03154), (-0.0195, -0.01968, -0.02412), (0.02091, -0.01968, -0.02412), (0.01916, -0.0163, 0.03001), (-0.01775, -0.0163, 0.03001)], [], [(32, 1, 3, 33), (39, 19, 7, 34), (34, 7, 5, 35), (37, 23, 1, 32), (16, 6, 4, 21), (18, 3, 9, 24), (11, 10, 14, 15), (5, 7, 10, 11), (3, 1, 8, 9), (22, 5, 11, 26), (28, 13, 12, 31), (9, 8, 12, 13), (26, 11, 15, 30), (24, 9, 13, 28), (10, 25, 29, 14), (25, 24, 28, 29), (8, 27, 31, 12), (27, 26, 30, 31), (14, 29, 30, 15), (29, 28, 31, 30), (1, 23, 27, 8), (23, 22, 26, 27), (7, 19, 25, 10), (19, 18, 24, 25), (2, 17, 20, 0), (17, 16, 21, 20), (35, 5, 22, 36), (36, 22, 23, 37), (33, 3, 18, 38), (38, 18, 19, 39), (17, 38, 39, 16), (2, 33, 38, 17), (36, 37, 43, 42), (4, 35, 36, 21), (20, 37, 32, 0), (6, 34, 35, 4), (16, 39, 34, 6), (0, 32, 33, 2), (41, 42, 43, 40), (37, 20, 40, 43), (20, 21, 41, 40), (21, 36, 42, 41)])
_uv = me_cube_053.uv_layers.new(name='UVMap')
_uv.uv.foreach_set('vector', [1.788, 1.427, 1.737, 2.019, 0.8141, 2.019, 0.7685, 1.427, -0.05461, -1.545, -0.6163, -1.528, -0.6162, -1.854, -0.05447, -1.905, 2.909, 1.427, 2.864, 2.019, 1.94, 2.019, 1.889, 1.427, -1.178, -1.184, -0.6167, -1.201, -0.6164, 0.4965, -1.178, 0.5473, 1.845, 0.204, 1.848, 0.598, 0.7284, 0.6074, 0.7254, 0.2134, 0.7171, 1.258, 0.7225, 2.955, 0.6276, 2.853, 0.6217, 1.224, -1.914, 1.371, -1.914, 0.5982, -1.829, 0.598, -1.829, 1.371, -0.2037, 0.598, 0.7225, 0.6065, 0.626, 0.7066, -0.1089, 0.6998, 0.7225, 2.955, -0.2037, 2.947, -0.1072, 2.847, 0.6276, 2.853, -0.2064, 0.9239, -0.2037, 0.598, -0.1089, 0.6998, -0.111, 0.9584, -0.2137, 1.122, -0.2091, 2.752, -0.944, 2.745, -0.9486, 1.115, -1.914, 2.145, -1.914, 1.371, -1.829, 1.372, -1.829, 2.145, 1.933, -1.697, 1.933, -1.955, 2.018, -1.955, 2.017, -1.697, 1.933, -1.438, 1.933, 0.1916, 1.848, 0.1916, 1.848, -1.438, 1.933, -1.955, 1.933, -1.697, 1.848, -1.697, 1.848, -1.955, 1.933, -1.697, 1.933, -1.438, 1.848, -1.438, 1.848, -1.697, 1.933, 0.1916, 1.933, -1.438, 2.017, -1.438, 2.018, 0.1916, 1.933, -1.438, 1.933, -1.697, 2.017, -1.697, 2.017, -1.438, -0.2091, 0.6053, -0.2114, 0.8639, -0.9463, 0.8565, -0.944, 0.598, -0.2114, 0.8639, -0.2137, 1.122, -0.9486, 1.115, -0.9463, 0.8565, -0.2037, 2.947, -0.2091, 1.25, -0.1132, 1.217, -0.1072, 2.847, -0.2091, 1.25, -0.2064, 0.9239, -0.111, 0.9584, -0.1132, 1.217, 0.7225, 0.6065, 0.7198, 0.9323, 0.6238, 0.9651, 0.626, 0.7066, 0.7198, 0.9323, 0.7171, 1.258, 0.6217, 1.224, 0.6238, 0.9651, 1.848, -1.955, 1.842, -0.1901, 0.7225, -0.1807, 0.7284, -1.946, 1.842, -0.1901, 1.845, 0.204, 0.7254, 0.2134, 0.7225, -0.1807, -1.178, -1.904, -0.6164, -1.852, -0.6166, -1.526, -1.178, -1.544, -1.178, -1.544, -0.6166, -1.526, -0.6167, -1.201, -1.178, -1.184, -0.05443, 0.5465, -0.6161, 0.4951, -0.6164, -1.202, -0.05474, -1.185, -0.05474, -1.185, -0.6164, -1.202, -0.6163, -1.528, -0.05461, -1.545, 0.7222, -1.167, -0.05474, -1.185, -0.05461, -1.545, 0.7223, -1.561, 0.7225, 0.598, -0.05443, 0.5465, -0.05474, -1.185, 0.7222, -1.167, 2.018, -1.496, 2.018, -1.856, 2.312, -1.955, 2.312, -1.397, -1.955, -1.955, -1.178, -1.904, -1.178, -1.544, -1.955, -1.561, -1.955, -1.167, -1.178, -1.184, -1.178, 0.5473, -1.955, 0.598, 2.955, 0.6074, 2.909, 1.427, 1.889, 1.427, 1.839, 0.6074, 0.7223, -1.561, -0.05461, -1.545, -0.05447, -1.905, 0.7225, -1.955, 1.839, 0.6074, 1.788, 1.427, 0.7685, 1.427, 0.7225, 0.6074, 0.3578, 0.7065, 0.3585, 0.6827, 0.3738, 0.6827, 0.3745, 0.7065, -1.225, 1.418, -1.225, 2.237, -1.527, 2.239, -1.527, 1.42, -1.829, 1.921, -1.829, 1.527, -1.535, 1.419, -1.535, 2.03, -1.527, 0.5996, -1.527, 1.419, -1.829, 1.417, -1.829, 0.598])
me_cube_053.use_remesh_preserve_volume = False
me_cube_053.use_remesh_preserve_attributes = False
me_cube_053.use_mirror_vertex_groups = False
me_cube_053.update()

# ---- objects
ob_cube_005 = bpy.data.objects.new('Cube.005', me_cube_002)
ob_cube_004 = bpy.data.objects.new('Cube.004', me_cube_001)
ob_cube = bpy.data.objects.new('Cube', me_cube)
ob_cube_003 = bpy.data.objects.new('Cube.003', me_cube_052)
ob_empty = bpy.data.objects.new('Empty', None)
ob_cube_024 = bpy.data.objects.new('Cube.024', me_cube_016)
ob_cube_002 = bpy.data.objects.new('Cube.002', me_cube_050)
ob_cube_001 = bpy.data.objects.new('Cube.001', me_cube_049)
ob_cube_000 = bpy.data.objects.new('Cube.000', me_cube_047)
ob_cube_045 = bpy.data.objects.new('Cube.045', me_cube_053)

# ---- transforms, parenting, visibility, modifiers, constraints
ob_cube_005.location = (-0.4065, -0.04807, 0.02037)
ob_cube_005.rotation_euler = (0.0, -0.0, -3.132)
ob_cube_005.lineart.crease_threshold = 0.0
ob_cube_004.location = (-0.3973, -0.1224, 0.02037)
ob_cube_004.rotation_euler = (0.0, -0.0, -4.703)
ob_cube_004.lineart.crease_threshold = 0.0
ob_cube.location = (-0.3824, 0.0, -0.0551)
ob_cube.scale = (0.06546, 0.3585, 0.06546)
ob_cube.lineart.crease_threshold = 0.0
ob_cube_003.location = (-0.349, 0.2598, 0.0)
ob_cube_003.rotation_euler = (0.0, 0.0, -3.136)
ob_cube_003.lineart.crease_threshold = 0.0
ob_empty.location = (0.0, 0.0, 0.0)
ob_empty.empty_image_offset = (0.0, 0.0)
ob_empty.lineart.crease_threshold = 0.0
ob_cube_024.parent = ob_empty
ob_cube_024.location = (-0.1809, -0.2165, -0.0723)
ob_cube_024.rotation_euler = (0.0, -0.0, 1.535)
ob_cube_024.scale = (0.7733, 0.7733, 0.7733)
ob_cube_024.lineart.crease_threshold = 0.0
ob_cube_002.parent = ob_empty
ob_cube_002.location = (-0.1274, 0.2574, -0.0723)
ob_cube_002.rotation_euler = (0.0, -0.0, 1.535)
ob_cube_002.scale = (0.7738, 1.01, 0.7733)
ob_cube_002.lineart.crease_threshold = 0.0
ob_cube_001.parent = ob_empty
ob_cube_001.location = (-0.08202, 0.07248, -0.0723)
ob_cube_001.rotation_euler = (0.0, -0.0, 1.535)
ob_cube_001.scale = (0.774, 1.174, 0.7733)
ob_cube_001.lineart.crease_threshold = 0.0
ob_cube_000.parent = ob_empty
ob_cube_000.location = (-0.1767, -0.1031, -0.0723)
ob_cube_000.rotation_euler = (0.0, -0.0, 1.535)
ob_cube_000.scale = (0.7733, 0.7733, 0.7733)
ob_cube_000.lineart.crease_threshold = 0.0
ob_cube_045.location = (-0.3973, 0.1468, 0.02037)
ob_cube_045.rotation_euler = (0.0, -0.0, -4.703)
ob_cube_045.lineart.crease_threshold = 0.0

# ---- collection membership
col_collection_1.objects.link(ob_cube_005)
col_collection_1.objects.link(ob_cube_004)
col_collection_1.objects.link(ob_cube)
col_collection_1.objects.link(ob_cube_003)
col_collection_1.objects.link(ob_empty)
col_collection_1.objects.link(ob_cube_024)
col_collection_1.objects.link(ob_cube_002)
col_collection_1.objects.link(ob_cube_001)
col_collection_1.objects.link(ob_cube_000)
col_collection_1.objects.link(ob_cube_045)

# ---- scene / render settings (as saved in the file)
scene.frame_start = 1; scene.frame_end = 250; scene.frame_set(1)
scene.render.engine = 'BLENDER_EEVEE_NEXT'
scene.render.resolution_percentage = 50
scene.render.dither_intensity = 0.0
scene.cycles.use_denoising = False
scene.cycles.samples = 128
scene.cycles.sampling_pattern = 'TABULATED_SOBOL'
scene.cycles.light_sampling_threshold = 0.0
scene.cycles.use_adaptive_sampling = False
scene.cycles.use_light_tree = False
scene.cycles.blur_glossy = 0.0
scene.cycles.sample_clamp_indirect = 0.0
scene.view_settings.view_transform = 'Standard'
bpy.context.view_layer.update()

# ---- added for rendering (the .blend has no active camera and no usable light): camera, sun
cam_auto = bpy.data.cameras.new('AutoCamera')
cam_auto.lens = 50.0
cam_auto.sensor_width = 36.0
cam_auto.clip_end = 1000.0
ob_auto_camera = bpy.data.objects.new('AutoCamera', cam_auto)
scene.collection.objects.link(ob_auto_camera)
ob_auto_camera.location = (0.647784, -1.00728, 0.655104)
ob_auto_camera.rotation_euler = (1.09748, -7.21219e-08, 0.694738)
scene.camera = ob_auto_camera
light_auto_sun = bpy.data.lights.new('AutoSun', 'SUN')
light_auto_sun.energy = 3.0
light_auto_sun.angle = 0.0523599
ob_auto_sun = bpy.data.objects.new('AutoSun', light_auto_sun)
scene.collection.objects.link(ob_auto_sun)
ob_auto_sun.rotation_euler = (0.872665, 0.174533, 0.523599)
bpy.context.view_layer.update()
